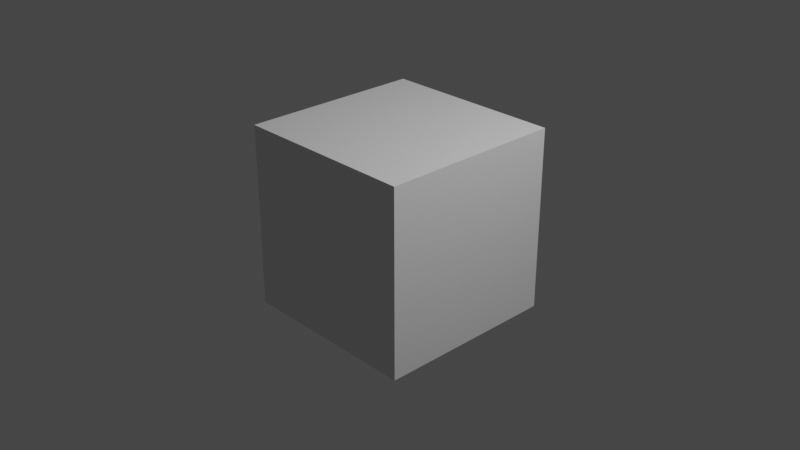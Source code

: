 # Source: Tilburg_2.blend  (saved by Blender 2.93.21; exported with 4.5.12 LTS)
import bpy
from mathutils import Matrix  # noqa: F401  (used for matrix-valued properties, if any)

bpy.ops.wm.read_factory_settings(use_empty=True)
scene = bpy.context.scene
scene.name = 'Scene'

# ---- collections
col_collection = bpy.data.collections.new('Collection'); scene.collection.children.link(col_collection)

# ---- materials (node trees are filled in below, after node groups)
mat_material = bpy.data.materials.new('Material')
mat_material.alpha_threshold = 0.0
mat_material.use_transparent_shadow = False
mat_material.line_color = (0.0, 0.0, 0.0, 1.0)

# ---- material node trees
mat_material.use_nodes = True; mat_material.node_tree.nodes.clear()
_N = mat_material.node_tree.nodes; _L = mat_material.node_tree.links
n0 = _N.new('ShaderNodeOutputMaterial'); n0.name = 'Material Output'; n0.location = (300, 300)
n1 = _N.new('ShaderNodeBsdfPrincipled'); n1.name = 'Principled BSDF'; n1.location = (10, 300)
n1.distribution = 'GGX'
n1.subsurface_method = 'BURLEY'
n1.inputs[2].default_value = 0.4
n1.inputs[3].default_value = 1.45
n1.inputs[27].default_value = (0.0, 0.0, 0.0, 1.0)
n1.inputs[28].default_value = 1.0
_L.new(n1.outputs[0], n0.inputs[0])
n0.is_active_output = True

# ---- world
world_world = bpy.data.worlds.new('World'); scene.world = world_world
world_world.use_nodes = True; world_world.node_tree.nodes.clear()
_N = world_world.node_tree.nodes; _L = world_world.node_tree.links
n0 = _N.new('ShaderNodeOutputWorld'); n0.name = 'World Output'; n0.location = (300, 300)
n1 = _N.new('ShaderNodeBackground'); n1.name = 'Background'; n1.location = (10, 300)
n1.inputs[0].default_value = (0.05088, 0.05088, 0.05088, 1.0)
_L.new(n1.outputs[0], n0.inputs[0])
n0.is_active_output = True
world_world.color = (0.05088, 0.05088, 0.05088)
world_world.use_sun_shadow = False
world_world.sun_shadow_jitter_overblur = 0.0

# ---- cameras
cam_camera = bpy.data.cameras.new('Camera')
cam_camera.clip_end = 100.0
cam_camera.ortho_scale = 7.314

# ---- lights
light_light = bpy.data.lights.new('Light', 'POINT')
light_light.transmission_factor = 0.0
light_light.energy = 1000.0
light_light.shadow_soft_size = 0.1
light_light.shadow_maximum_resolution = 0.006
light_light.use_absolute_resolution = True

# ---- meshes
me_cube = bpy.data.meshes.new('Cube')
me_cube.from_pydata([(1.0, 1.0, 1.0), (1.0, 1.0, -1.0), (1.0, -1.0, 1.0), (1.0, -1.0, -1.0), (-1.0, 1.0, 1.0), (-1.0, 1.0, -1.0), (-1.0, -1.0, 1.0), (-1.0, -1.0, -1.0)], [], [(0, 4, 6, 2), (3, 2, 6, 7), (7, 6, 4, 5), (5, 1, 3, 7), (1, 0, 2, 3), (5, 4, 0, 1)])
_uv = me_cube.uv_layers.new(name='UVMap')
_uv.uv.foreach_set('vector', [0.625, 0.5, 0.875, 0.5, 0.875, 0.75, 0.625, 0.75, 0.375, 0.75, 0.625, 0.75, 0.625, 1.0, 0.375, 1.0, 0.375, 0.0, 0.625, 0.0, 0.625, 0.25, 0.375, 0.25, 0.125, 0.5, 0.375, 0.5, 0.375, 0.75, 0.125, 0.75, 0.375, 0.5, 0.625, 0.5, 0.625, 0.75, 0.375, 0.75, 0.375, 0.25, 0.625, 0.25, 0.625, 0.5, 0.375, 0.5])
me_cube.materials.append(mat_material)
me_cube.use_remesh_preserve_volume = False
me_cube.use_remesh_preserve_attributes = False
me_cube.use_mirror_vertex_groups = False
me_cube.update()

# ---- objects
ob_cube = bpy.data.objects.new('Cube', me_cube)
ob_light = bpy.data.objects.new('Light', light_light)
ob_camera = bpy.data.objects.new('Camera', cam_camera)

# ---- transforms, parenting, visibility, modifiers, constraints
ob_cube.location = (0.0, 0.0, 0.0)
ob_cube.lock_rotations_4d = False
ob_cube.empty_display_type = 'ARROWS'
ob_cube.lineart.crease_threshold = 0.0
ob_light.location = (4.076, 1.005, 5.904)
ob_light.rotation_euler = (0.6503, 0.05522, 1.866)
ob_light.lock_rotations_4d = False
ob_light.empty_display_type = 'ARROWS'
ob_light.color = (0.0, 0.0, 0.0, 0.0)
ob_light.lineart.crease_threshold = 0.0
ob_camera.location = (7.359, -6.926, 4.958)
ob_camera.rotation_euler = (1.109, 0.0, 0.8149)
ob_camera.lock_rotations_4d = False
ob_camera.empty_display_type = 'ARROWS'
ob_camera.color = (0.0, 0.0, 0.0, 0.0)
ob_camera.display_type = 'WIRE'
ob_camera.lineart.crease_threshold = 0.0

# ---- collection membership
col_collection.objects.link(ob_cube)
col_collection.objects.link(ob_light)
col_collection.objects.link(ob_camera)

# ---- scene / render settings (as saved in the file)
scene.camera = ob_camera
scene.frame_start = 1; scene.frame_end = 250; scene.frame_set(24)
scene.render.engine = 'BLENDER_EEVEE_NEXT'
scene.cycles.use_denoising = False
scene.cycles.samples = 128
scene.cycles.sampling_pattern = 'TABULATED_SOBOL'
scene.cycles.use_adaptive_sampling = False
scene.cycles.use_light_tree = False
scene.view_settings.view_transform = 'Filmic'
bpy.context.view_layer.update()
